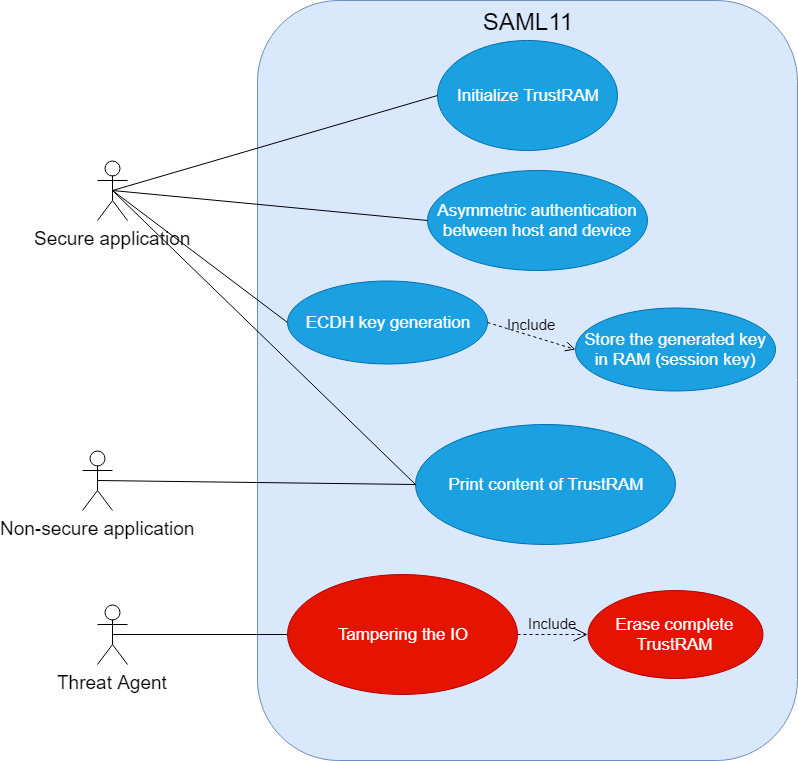

The diagram above was exported from draw.io. Its source (the exported page's mxGraphModel, read from the mxfile embedded in the PNG):
<mxGraphModel dx="1342" dy="864" grid="1" gridSize="10" guides="1" tooltips="1" connect="1" arrows="1" fold="1" page="1" pageScale="1" pageWidth="1654" pageHeight="1169" math="0" shadow="0">
  <root>
    <mxCell id="0" />
    <mxCell id="1" parent="0" />
    <mxCell id="n6gb2RXdPDTr_tCbHh9F-26" value="SAML11" style="rounded=1;whiteSpace=wrap;html=1;verticalAlign=top;fillColor=#dae8fc;strokeColor=#6c8ebf;fontSize=24;" parent="1" vertex="1">
      <mxGeometry x="280" y="40" width="540" height="760" as="geometry" />
    </mxCell>
    <mxCell id="n6gb2RXdPDTr_tCbHh9F-27" value="Non-secure application" style="shape=umlActor;verticalLabelPosition=bottom;labelBackgroundColor=#ffffff;verticalAlign=top;html=1;outlineConnect=0;rounded=0;fontSize=19;" parent="1" vertex="1">
      <mxGeometry x="105" y="490" width="30" height="60" as="geometry" />
    </mxCell>
    <mxCell id="n6gb2RXdPDTr_tCbHh9F-28" value="Secure application" style="shape=umlActor;verticalLabelPosition=bottom;labelBackgroundColor=#ffffff;verticalAlign=top;html=1;outlineConnect=0;rounded=0;fontSize=19;" parent="1" vertex="1">
      <mxGeometry x="120" y="200" width="30" height="60" as="geometry" />
    </mxCell>
    <mxCell id="n6gb2RXdPDTr_tCbHh9F-31" value="Initialize TrustRAM" style="ellipse;whiteSpace=wrap;html=1;rounded=0;fontSize=17;fillColor=#1ba1e2;strokeColor=#006EAF;fontColor=#ffffff;" parent="1" vertex="1">
      <mxGeometry x="460" y="80" width="180" height="110" as="geometry" />
    </mxCell>
    <mxCell id="n6gb2RXdPDTr_tCbHh9F-35" value="" style="endArrow=none;html=1;labelBackgroundColor=#D5E8D4;fontSize=15;entryX=0;entryY=0.5;entryDx=0;entryDy=0;exitX=0.5;exitY=0.5;exitDx=0;exitDy=0;exitPerimeter=0;" parent="1" source="n6gb2RXdPDTr_tCbHh9F-28" target="n6gb2RXdPDTr_tCbHh9F-31" edge="1">
      <mxGeometry width="50" height="50" relative="1" as="geometry">
        <mxPoint x="-100" y="690" as="sourcePoint" />
        <mxPoint x="-50" y="640" as="targetPoint" />
      </mxGeometry>
    </mxCell>
    <mxCell id="n6gb2RXdPDTr_tCbHh9F-38" value="Print content of TrustRAM" style="ellipse;whiteSpace=wrap;html=1;rounded=0;fontSize=17;fillColor=#1ba1e2;strokeColor=#006EAF;fontColor=#ffffff;" parent="1" vertex="1">
      <mxGeometry x="437.5" y="464" width="260" height="120" as="geometry" />
    </mxCell>
    <mxCell id="n6gb2RXdPDTr_tCbHh9F-39" value="" style="endArrow=none;html=1;labelBackgroundColor=#D5E8D4;fontSize=15;exitX=0;exitY=0.5;exitDx=0;exitDy=0;entryX=0.5;entryY=0.5;entryDx=0;entryDy=0;entryPerimeter=0;" parent="1" source="n6gb2RXdPDTr_tCbHh9F-38" target="n6gb2RXdPDTr_tCbHh9F-28" edge="1">
      <mxGeometry width="50" height="50" relative="1" as="geometry">
        <mxPoint x="-80" y="690" as="sourcePoint" />
        <mxPoint x="-30" y="640" as="targetPoint" />
      </mxGeometry>
    </mxCell>
    <mxCell id="n6gb2RXdPDTr_tCbHh9F-52" style="edgeStyle=orthogonalEdgeStyle;rounded=0;orthogonalLoop=1;jettySize=auto;html=1;exitX=0.5;exitY=0.5;exitDx=0;exitDy=0;exitPerimeter=0;entryX=0;entryY=0.5;entryDx=0;entryDy=0;labelBackgroundColor=none;endArrow=none;endFill=0;fontSize=17;" parent="1" source="n6gb2RXdPDTr_tCbHh9F-41" target="n6gb2RXdPDTr_tCbHh9F-42" edge="1">
      <mxGeometry relative="1" as="geometry" />
    </mxCell>
    <mxCell id="n6gb2RXdPDTr_tCbHh9F-41" value="Threat Agent" style="shape=umlActor;verticalLabelPosition=bottom;labelBackgroundColor=#ffffff;verticalAlign=top;html=1;outlineConnect=0;rounded=0;fontSize=19;" parent="1" vertex="1">
      <mxGeometry x="120" y="644" width="30" height="60" as="geometry" />
    </mxCell>
    <mxCell id="n6gb2RXdPDTr_tCbHh9F-42" value="Tampering the IO" style="ellipse;whiteSpace=wrap;html=1;rounded=0;fontSize=17;fillColor=#e51400;strokeColor=#B20000;fontColor=#ffffff;" parent="1" vertex="1">
      <mxGeometry x="310" y="614" width="230" height="120" as="geometry" />
    </mxCell>
    <mxCell id="n6gb2RXdPDTr_tCbHh9F-44" value="Erase complete TrustRAM" style="ellipse;whiteSpace=wrap;html=1;rounded=0;fontSize=17;fillColor=#e51400;strokeColor=#B20000;fontColor=#ffffff;" parent="1" vertex="1">
      <mxGeometry x="610" y="630" width="175" height="88" as="geometry" />
    </mxCell>
    <mxCell id="n6gb2RXdPDTr_tCbHh9F-53" value="Include" style="endArrow=open;endSize=12;dashed=1;html=1;labelBackgroundColor=none;fontSize=15;exitX=1;exitY=0.5;exitDx=0;exitDy=0;entryX=0;entryY=0.5;entryDx=0;entryDy=0;verticalAlign=bottom;" parent="1" source="n6gb2RXdPDTr_tCbHh9F-42" target="n6gb2RXdPDTr_tCbHh9F-44" edge="1">
      <mxGeometry width="160" relative="1" as="geometry">
        <mxPoint x="489.82352941176487" y="185.47058823529414" as="sourcePoint" />
        <mxPoint x="580.4117647058824" y="185.47058823529414" as="targetPoint" />
      </mxGeometry>
    </mxCell>
    <mxCell id="n6gb2RXdPDTr_tCbHh9F-54" value="" style="endArrow=none;html=1;labelBackgroundColor=none;fontSize=17;entryX=0;entryY=0.5;entryDx=0;entryDy=0;exitX=0.5;exitY=0.5;exitDx=0;exitDy=0;exitPerimeter=0;" parent="1" source="n6gb2RXdPDTr_tCbHh9F-27" target="n6gb2RXdPDTr_tCbHh9F-38" edge="1">
      <mxGeometry width="50" height="50" relative="1" as="geometry">
        <mxPoint x="-60" y="640" as="sourcePoint" />
        <mxPoint x="225" y="335" as="targetPoint" />
      </mxGeometry>
    </mxCell>
    <mxCell id="AopJqAhp7z59zKRp4Mzg-1" value="Asymmetric authentication between host and device" style="ellipse;whiteSpace=wrap;html=1;rounded=0;fontSize=17;fillColor=#1ba1e2;strokeColor=#006EAF;fontColor=#ffffff;" vertex="1" parent="1">
      <mxGeometry x="450" y="210" width="220" height="100" as="geometry" />
    </mxCell>
    <mxCell id="AopJqAhp7z59zKRp4Mzg-2" value="Store the generated key in RAM (session key)" style="ellipse;whiteSpace=wrap;html=1;rounded=0;fontSize=17;fillColor=#1ba1e2;strokeColor=#006EAF;fontColor=#ffffff;" vertex="1" parent="1">
      <mxGeometry x="597.5" y="347" width="200" height="83" as="geometry" />
    </mxCell>
    <mxCell id="AopJqAhp7z59zKRp4Mzg-3" value="" style="endArrow=none;html=1;entryX=0.5;entryY=0.5;entryDx=0;entryDy=0;entryPerimeter=0;exitX=0;exitY=0.5;exitDx=0;exitDy=0;" edge="1" parent="1" source="AopJqAhp7z59zKRp4Mzg-1" target="n6gb2RXdPDTr_tCbHh9F-28">
      <mxGeometry width="50" height="50" relative="1" as="geometry">
        <mxPoint x="40" y="780" as="sourcePoint" />
        <mxPoint x="90" y="730" as="targetPoint" />
      </mxGeometry>
    </mxCell>
    <mxCell id="AopJqAhp7z59zKRp4Mzg-5" value="ECDH key generation" style="ellipse;whiteSpace=wrap;html=1;rounded=0;fontSize=17;fillColor=#1ba1e2;strokeColor=#006EAF;fontColor=#ffffff;" vertex="1" parent="1">
      <mxGeometry x="310" y="320" width="200" height="83" as="geometry" />
    </mxCell>
    <mxCell id="AopJqAhp7z59zKRp4Mzg-6" value="" style="endArrow=none;html=1;labelBackgroundColor=none;fontSize=15;entryX=0.5;entryY=0.5;entryDx=0;entryDy=0;entryPerimeter=0;exitX=0;exitY=0.5;exitDx=0;exitDy=0;" edge="1" parent="1" source="AopJqAhp7z59zKRp4Mzg-5" target="n6gb2RXdPDTr_tCbHh9F-28">
      <mxGeometry width="50" height="50" relative="1" as="geometry">
        <mxPoint x="20" y="870" as="sourcePoint" />
        <mxPoint x="70" y="820" as="targetPoint" />
      </mxGeometry>
    </mxCell>
    <mxCell id="AopJqAhp7z59zKRp4Mzg-8" value="Include" style="html=1;verticalAlign=bottom;endArrow=open;dashed=1;endSize=8;labelBackgroundColor=none;fontSize=15;entryX=0;entryY=0.5;entryDx=0;entryDy=0;exitX=1;exitY=0.5;exitDx=0;exitDy=0;" edge="1" parent="1" source="AopJqAhp7z59zKRp4Mzg-5" target="AopJqAhp7z59zKRp4Mzg-2">
      <mxGeometry relative="1" as="geometry">
        <mxPoint x="100" y="820" as="sourcePoint" />
        <mxPoint x="20" y="820" as="targetPoint" />
      </mxGeometry>
    </mxCell>
  </root>
</mxGraphModel>